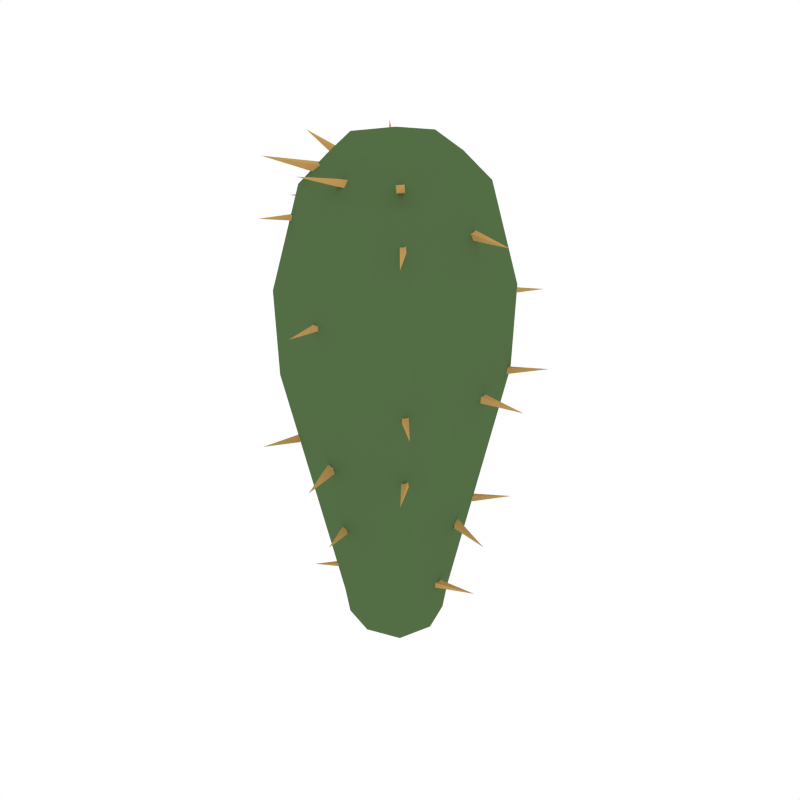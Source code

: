 # Source: Cactus_3.blend  (saved by Blender 2.79.0; exported with 4.5.12 LTS)
import bpy
from mathutils import Matrix  # noqa: F401  (used for matrix-valued properties, if any)

bpy.ops.wm.read_factory_settings(use_empty=True)
scene = bpy.context.scene
scene.name = 'Scene'

# ---- collections
col_collection_1 = bpy.data.collections.new('Collection 1'); scene.collection.children.link(col_collection_1)

# ---- materials (node trees are filled in below, after node groups)
mat_darkgreen2 = bpy.data.materials.new('DarkGreen2')
mat_darkgreen2.alpha_threshold = 0.0
mat_darkgreen2.diffuse_color = (0.08744, 0.1523, 0.05986, 1.0)
mat_darkgreen2.roughness = 0.5
mat_lightorange = bpy.data.materials.new('LightOrange')
mat_lightorange.alpha_threshold = 0.0
mat_lightorange.diffuse_color = (0.5488, 0.3292, 0.1052, 1.0)
mat_lightorange.roughness = 0.5

# ---- material node trees

# ---- world
world_world = bpy.data.worlds.new('World'); scene.world = world_world
world_world.color = (1.0, 1.0, 1.0)
world_world.use_sun_shadow = False
world_world.sun_shadow_jitter_overblur = 0.0
world_world.cycles.sampling_method = 'NONE'
world_world.cycles.sample_map_resolution = 256

# ---- meshes
me_cube_019 = bpy.data.meshes.new('Cube.019')
me_cube_019.from_pydata([(-0.08804, 0.001694, 0.1343), (0.001694, 0.08804, 0.1343), (0.08804, -0.001694, 0.1343), (-0.001694, -0.08804, 0.1343), (0.0, 0.0, -0.007683), (0.1106, -0.002128, 0.6475), (-3.277e-10, -1.137e-09, 0.714), (-0.1106, 0.002128, 0.6475), (-0.002128, -0.1106, 0.6475), (0.002128, 0.1106, 0.6475), (-0.00123, -0.06393, 0.008243), (0.06393, -0.00123, 0.008243), (0.00123, 0.06393, 0.008243), (-0.06393, 0.00123, 0.008243), (-0.04795, 0.0009224, -0.003702), (-0.0673, -0.06476, 0.1343), (-0.04703, 0.04887, 0.008243), (0.0009224, 0.04795, -0.003702), (0.04887, 0.04703, 0.008243), (0.04795, -0.0009224, -0.003702), (0.04703, -0.04887, 0.008243), (-0.0009224, -0.04795, -0.003702), (-0.1458, 0.002805, 0.5114), (0.002805, 0.1458, 0.5114), (0.1458, -0.002805, 0.5114), (-0.002805, -0.1458, 0.5114), (-0.07373, 0.001418, 0.6974), (0.001418, 0.07373, 0.6974), (0.07373, -0.001418, 0.6974), (-0.001418, -0.07373, 0.6974), (0.08458, 0.08139, 0.6475), (0.08139, -0.08458, 0.6475), (-0.08458, -0.08139, 0.6475), (-0.08139, 0.08458, 0.6475), (-0.04887, -0.04703, 0.008243), (-0.06476, 0.0673, 0.1343), (0.0673, 0.06476, 0.1343), (0.06476, -0.0673, 0.1343), (-0.001346, -0.06996, 0.04772), (0.06996, -0.001346, 0.04772), (0.001346, 0.06996, 0.04772), (-0.06996, 0.001346, 0.04772), (-0.002743, -0.1426, 0.3946), (-0.1426, 0.002743, 0.3946), (0.1426, -0.002743, 0.3946), (0.002743, 0.1426, 0.3946), (-0.0362, -0.03484, -0.000605), (-0.03484, 0.0362, -0.000605), (0.03484, -0.0362, -0.000605), (0.0362, 0.03484, -0.000605), (-0.1115, -0.1072, 0.5114), (-0.1072, 0.1115, 0.5114), (0.1115, 0.1072, 0.5114), (0.1072, -0.1115, 0.5114), (-0.05846, -0.05626, 0.6845), (-0.05626, 0.05846, 0.6845), (0.05846, 0.05626, 0.6845), (0.05626, -0.05846, 0.6845), (-0.05348, -0.05146, 0.04772), (-0.05146, 0.05348, 0.04772), (0.05348, 0.05146, 0.04772), (0.05146, -0.05348, 0.04772), (-0.1049, 0.109, 0.3946), (0.109, 0.1049, 0.3946), (0.1049, -0.109, 0.3946), (-0.109, -0.1049, 0.3946), (0.1025, -0.005141, 0.6106), (0.1045, 0.005657, 0.613), (0.1049, 0.007945, 0.602), (0.1029, -0.002853, 0.5997), (0.1777, -0.01232, 0.6063), (0.1336, -0.007054, 0.4059), (0.1336, 0.003193, 0.4057), (0.1336, 0.002996, 0.3955), (0.1336, -0.007251, 0.3957), (0.2023, -0.002029, 0.4007), (0.09304, 0.00174, 0.1995), (0.09612, 0.01112, 0.2016), (0.09647, 0.01318, 0.1917), (0.0934, 0.003802, 0.1896), (0.1591, -0.01319, 0.1936), (0.06892, -0.01018, 0.09476), (0.06743, -0.0003928, 0.0967), (0.06804, 0.001651, 0.08684), (0.06953, -0.008137, 0.0849), (0.1352, 0.004678, 0.0968), (0.07109, -0.07808, 0.6132), (0.07938, -0.07251, 0.6147), (0.07963, -0.07038, 0.6048), (0.07135, -0.07595, 0.6034), (0.1139, -0.1287, 0.5982), (0.08976, -0.09962, 0.4058), (0.09689, -0.09249, 0.4057), (0.09676, -0.09263, 0.3956), (0.08963, -0.09976, 0.3958), (0.1411, -0.1439, 0.4007), (0.08185, -0.08736, 0.3015), (0.08946, -0.08222, 0.3023), (0.09029, -0.08207, 0.2931), (0.08268, -0.08721, 0.2924), (0.1204, -0.136, 0.2996), (0.05477, -0.06704, 0.6685), (0.06287, -0.05928, 0.6691), (0.06581, -0.06165, 0.6585), (0.05771, -0.06941, 0.658), (0.1085, -0.1163, 0.6886), (-0.006542, -0.1279, 0.5082), (0.002666, -0.1279, 0.508), (0.002489, -0.1279, 0.4988), (-0.00672, -0.1279, 0.499), (-0.002025, -0.1896, 0.5035), (-0.0124, -0.1214, 0.3021), (-0.002834, -0.1182, 0.3027), (-0.002111, -0.1183, 0.2927), (-0.01168, -0.1214, 0.292), (0.01366, -0.1841, 0.2995), (-0.01105, -0.09802, 0.1974), (-0.003277, -0.09524, 0.1985), (-0.001958, -0.09585, 0.1895), (-0.009727, -0.09863, 0.1885), (0.0114, -0.1493, 0.2), (-0.004569, -0.08755, 0.6691), (0.005178, -0.08972, 0.6705), (0.005892, -0.09284, 0.6609), (-0.003855, -0.09067, 0.6595), (-0.0161, -0.1528, 0.6842), (-0.08088, -0.0706, 0.6111), (-0.07434, -0.0769, 0.6118), (-0.07367, -0.07738, 0.6019), (-0.08021, -0.07108, 0.6012), (-0.1196, -0.118, 0.6058), (-0.09572, -0.07867, 0.3024), (-0.08762, -0.08257, 0.3039), (-0.08617, -0.08311, 0.2941), (-0.09426, -0.07921, 0.2926), (-0.1173, -0.136, 0.2969), (-0.05554, -0.04945, 0.09586), (-0.05129, -0.05378, 0.09415), (-0.05296, -0.053, 0.08757), (-0.05721, -0.04867, 0.08928), (-0.08386, -0.08148, 0.09406), (-0.06403, -0.05712, 0.6726), (-0.05787, -0.0664, 0.6712), (-0.06029, -0.06644, 0.6603), (-0.06646, -0.05715, 0.6616), (-0.1229, -0.1041, 0.68), (-0.1082, 0.012, 0.6127), (-0.1051, 0.002409, 0.6128), (-0.1042, 0.002565, 0.6028), (-0.1074, 0.01215, 0.6027), (-0.1702, -0.01374, 0.602), (-0.1297, -0.001576, 0.5119), (-0.1285, -0.01069, 0.5114), (-0.1269, -0.01001, 0.5024), (-0.1281, -0.0008885, 0.5028), (-0.1885, -0.01322, 0.4956), (-0.1248, 0.02615, 0.4153), (-0.1216, 0.01656, 0.4154), (-0.1219, 0.022, 0.4052), (-0.1272, 0.03059, 0.4049), (-0.1823, -0.009149, 0.405), (-0.1167, 0.002595, 0.3047), (-0.1186, -0.008107, 0.302), (-0.1181, -0.005406, 0.2911), (-0.1162, 0.005296, 0.2938), (-0.1914, 0.01231, 0.2979), (-0.08813, 0.008148, 0.6687), (-0.08835, -0.001927, 0.6691), (-0.09173, -0.002286, 0.6596), (-0.09151, 0.007789, 0.6592), (-0.1536, 0.005324, 0.6867), (-0.06821, 0.08464, 0.613), (-0.07274, 0.07564, 0.6124), (-0.07175, 0.07579, 0.6024), (-0.06722, 0.08478, 0.603), (-0.13, 0.1108, 0.6022), (-0.08977, 0.09962, 0.4058), (-0.0969, 0.09249, 0.4057), (-0.09676, 0.09263, 0.3956), (-0.08963, 0.09976, 0.3958), (-0.1411, 0.1439, 0.4007), (-0.09163, 0.06472, 0.3052), (-0.09992, 0.05911, 0.304), (-0.0987, 0.05949, 0.294), (-0.09041, 0.06511, 0.2952), (-0.1328, 0.1182, 0.2971), (-0.0451, 0.04941, 0.09545), (-0.0535, 0.04383, 0.09362), (-0.05292, 0.04622, 0.08366), (-0.04451, 0.05179, 0.08549), (-0.08814, 0.1032, 0.1005), (-0.05656, 0.06808, 0.6687), (-0.06384, 0.06111, 0.6691), (-0.06648, 0.06324, 0.6596), (-0.0592, 0.07021, 0.6592), (-0.1049, 0.1124, 0.6867), (-0.01244, 0.125, 0.5151), (-0.02252, 0.1248, 0.5141), (-0.02144, 0.1241, 0.5031), (-0.01136, 0.1244, 0.5041), (-0.01805, 0.1924, 0.5049), (0.003855, 0.1156, 0.2992), (-0.007172, 0.1177, 0.299), (-0.006496, 0.1202, 0.2881), (0.00453, 0.1181, 0.2883), (0.01204, 0.1899, 0.3107), (0.02369, 0.08648, 0.202), (0.0136, 0.08648, 0.2018), (0.01379, 0.08648, 0.1917), (0.02388, 0.08648, 0.1919), (0.01874, 0.1541, 0.1969), (0.09506, 0.08582, 0.5082), (0.08855, 0.09233, 0.508), (0.08868, 0.09221, 0.4988), (0.09519, 0.0857, 0.499), (0.1355, 0.1327, 0.5035), (0.1022, 0.08306, 0.4002), (0.09777, 0.09197, 0.3986), (0.09963, 0.0911, 0.3887), (0.1041, 0.0822, 0.3903), (0.1603, 0.1183, 0.4029), (0.06752, 0.06272, 0.1987), (0.06192, 0.07109, 0.1981), (0.0631, 0.07121, 0.1881), (0.06869, 0.06283, 0.1886), (0.121, 0.1046, 0.2003)], [], [(0, 41, 58, 15), (0, 43, 62, 35), (35, 62, 45, 1), (0, 35, 59, 41), (1, 40, 59, 35), (1, 45, 63, 36), (63, 44, 2, 36), (1, 36, 60, 40), (2, 39, 60, 36), (2, 44, 64, 37), (64, 42, 3, 37), (2, 37, 61, 39), (3, 38, 61, 37), (3, 42, 65, 15), (3, 15, 58, 38), (4, 14, 47, 17), (4, 17, 49, 19), (4, 19, 48, 21), (4, 21, 46, 14), (52, 24, 44, 63), (45, 23, 52, 63), (5, 31, 53, 24), (5, 24, 52, 30), (5, 30, 56, 28), (5, 28, 57, 31), (65, 50, 22, 43), (44, 24, 53, 64), (53, 25, 42, 64), (43, 22, 51, 62), (42, 25, 50, 65), (6, 28, 56, 27), (6, 27, 55, 26), (6, 26, 54, 29), (6, 29, 57, 28), (7, 33, 51, 22), (7, 22, 50, 32), (7, 32, 54, 26), (7, 26, 55, 33), (8, 32, 50, 25), (8, 25, 53, 31), (8, 31, 57, 29), (8, 29, 54, 32), (9, 30, 52, 23), (9, 23, 51, 33), (9, 33, 55, 27), (9, 27, 56, 30), (10, 21, 48, 20), (10, 20, 61, 38), (10, 38, 58, 34), (10, 34, 46, 21), (11, 19, 49, 18), (11, 18, 60, 39), (11, 39, 61, 20), (11, 20, 48, 19), (12, 17, 47, 16), (12, 16, 59, 40), (12, 40, 60, 18), (12, 18, 49, 17), (13, 14, 46, 34), (13, 34, 58, 41), (13, 41, 59, 16), (13, 16, 47, 14), (68, 69, 66, 67), (66, 69, 70), (68, 67, 70), (69, 68, 70), (67, 66, 70), (73, 74, 71, 72), (71, 74, 75), (73, 72, 75), (74, 73, 75), (72, 71, 75), (78, 79, 76, 77), (76, 79, 80), (78, 77, 80), (79, 78, 80), (77, 76, 80), (83, 84, 81, 82), (81, 84, 85), (83, 82, 85), (84, 83, 85), (82, 81, 85), (88, 89, 86, 87), (86, 89, 90), (88, 87, 90), (89, 88, 90), (87, 86, 90), (93, 94, 91, 92), (91, 94, 95), (93, 92, 95), (94, 93, 95), (92, 91, 95), (98, 99, 96, 97), (96, 99, 100), (98, 97, 100), (99, 98, 100), (97, 96, 100), (103, 104, 101, 102), (101, 104, 105), (103, 102, 105), (104, 103, 105), (102, 101, 105), (108, 109, 106, 107), (106, 109, 110), (108, 107, 110), (109, 108, 110), (107, 106, 110), (113, 114, 111, 112), (111, 114, 115), (113, 112, 115), (114, 113, 115), (112, 111, 115), (118, 119, 116, 117), (116, 119, 120), (118, 117, 120), (119, 118, 120), (117, 116, 120), (123, 124, 121, 122), (121, 124, 125), (123, 122, 125), (124, 123, 125), (122, 121, 125), (128, 129, 126, 127), (126, 129, 130), (128, 127, 130), (129, 128, 130), (127, 126, 130), (133, 134, 131, 132), (131, 134, 135), (133, 132, 135), (134, 133, 135), (132, 131, 135), (138, 139, 136, 137), (136, 139, 140), (138, 137, 140), (139, 138, 140), (137, 136, 140), (143, 144, 141, 142), (141, 144, 145), (143, 142, 145), (144, 143, 145), (142, 141, 145), (148, 149, 146, 147), (146, 149, 150), (148, 147, 150), (149, 148, 150), (147, 146, 150), (153, 154, 151, 152), (151, 154, 155), (153, 152, 155), (154, 153, 155), (152, 151, 155), (158, 159, 156, 157), (156, 159, 160), (158, 157, 160), (159, 158, 160), (157, 156, 160), (163, 164, 161, 162), (161, 164, 165), (163, 162, 165), (164, 163, 165), (162, 161, 165), (168, 169, 166, 167), (166, 169, 170), (168, 167, 170), (169, 168, 170), (167, 166, 170), (173, 174, 171, 172), (171, 174, 175), (173, 172, 175), (174, 173, 175), (172, 171, 175), (178, 179, 176, 177), (176, 179, 180), (178, 177, 180), (179, 178, 180), (177, 176, 180), (183, 184, 181, 182), (181, 184, 185), (183, 182, 185), (184, 183, 185), (182, 181, 185), (188, 189, 186, 187), (186, 189, 190), (188, 187, 190), (189, 188, 190), (187, 186, 190), (193, 194, 191, 192), (191, 194, 195), (193, 192, 195), (194, 193, 195), (192, 191, 195), (198, 199, 196, 197), (196, 199, 200), (198, 197, 200), (199, 198, 200), (197, 196, 200), (203, 204, 201, 202), (201, 204, 205), (203, 202, 205), (204, 203, 205), (202, 201, 205), (208, 209, 206, 207), (206, 209, 210), (208, 207, 210), (209, 208, 210), (207, 206, 210), (213, 214, 211, 212), (211, 214, 215), (213, 212, 215), (214, 213, 215), (212, 211, 215), (218, 219, 216, 217), (216, 219, 220), (218, 217, 220), (219, 218, 220), (217, 216, 220), (223, 224, 221, 222), (221, 224, 225), (223, 222, 225), (224, 223, 225), (222, 221, 225), (62, 51, 23, 45), (15, 65, 43, 0)])
me_cube_019.polygons.foreach_set('material_index', [0, 0, 0, 0, 0, 0, 0, 0, 0, 0, 0, 0, 0, 0, 0, 0, 0, 0, 0, 0, 0, 0, 0, 0, 0, 0, 0, 0, 0, 0, 0, 0, 0, 0, 0, 0, 0, 0, 0, 0, 0, 0, 0, 0, 0, 0, 0, 0, 0, 0, 0, 0, 0, 0, 0, 0, 0, 0, 0, 0, 0, 0, 1, 1, 1, 1, 1, 1, 1, 1, 1, 1, 1, 1, 1, 1, 1, 1, 1, 1, 1, 1, 1, 1, 1, 1, 1, 1, 1, 1, 1, 1, 1, 1, 1, 1, 1, 1, 1, 1, 1, 1, 1, 1, 1, 1, 1, 1, 1, 1, 1, 1, 1, 1, 1, 1, 1, 1, 1, 1, 1, 1, 1, 1, 1, 1, 1, 1, 1, 1, 1, 1, 1, 1, 1, 1, 1, 1, 1, 1, 1, 1, 1, 1, 1, 1, 1, 1, 1, 1, 1, 1, 1, 1, 1, 1, 1, 1, 1, 1, 1, 1, 1, 1, 1, 1, 1, 1, 1, 1, 1, 1, 1, 1, 1, 1, 1, 1, 1, 1, 1, 1, 1, 1, 1, 1, 1, 1, 1, 1, 1, 1, 1, 1, 1, 1, 1, 1, 1, 1, 1, 1, 1, 1, 1, 1, 1, 1, 1, 1, 1, 1, 1, 1, 1, 1, 1, 1, 1, 1, 1, 1, 0, 0])
me_cube_019.materials.append(mat_darkgreen2)
me_cube_019.materials.append(mat_lightorange)
me_cube_019.use_remesh_preserve_volume = False
me_cube_019.use_remesh_preserve_attributes = False
me_cube_019.use_mirror_vertex_groups = False
me_cube_019.update()

# ---- objects
ob_cactus_3 = bpy.data.objects.new('Cactus_3', me_cube_019)

# ---- transforms, parenting, visibility, modifiers, constraints
ob_cactus_3.location = (0.0, 0.0, 0.0)
ob_cactus_3.lineart.crease_threshold = 0.0

# ---- collection membership
col_collection_1.objects.link(ob_cactus_3)

# ---- scene / render settings (as saved in the file)
scene.frame_start = 1; scene.frame_end = 250; scene.frame_set(0)
scene.render.engine = 'CYCLES'
scene.render.resolution_x = 1000
scene.render.resolution_y = 1000
scene.render.dither_intensity = 0.0
scene.cycles.samples = 200
scene.cycles.sampling_pattern = 'TABULATED_SOBOL'
scene.cycles.light_sampling_threshold = 0.0
scene.cycles.use_adaptive_sampling = False
scene.cycles.use_light_tree = False
scene.cycles.caustics_reflective = False
scene.cycles.caustics_refractive = False
scene.cycles.blur_glossy = 0.0
scene.cycles.max_bounces = 2
scene.cycles.pixel_filter_type = 'GAUSSIAN'
scene.cycles.sample_clamp_indirect = 0.0
scene.view_settings.view_transform = 'Standard'
bpy.context.view_layer.update()

# ---- added for rendering (the .blend has no active camera): camera
cam_auto = bpy.data.cameras.new('AutoCamera')
cam_auto.lens = 50.0
cam_auto.sensor_width = 36.0
cam_auto.clip_end = 1000.0
ob_auto_camera = bpy.data.objects.new('AutoCamera', cam_auto)
scene.collection.objects.link(ob_auto_camera)
ob_auto_camera.location = (0.844227, -1.00513, 1.02417)
ob_auto_camera.rotation_euler = (1.09748, -7.21219e-08, 0.694738)
scene.camera = ob_auto_camera
bpy.context.view_layer.update()
